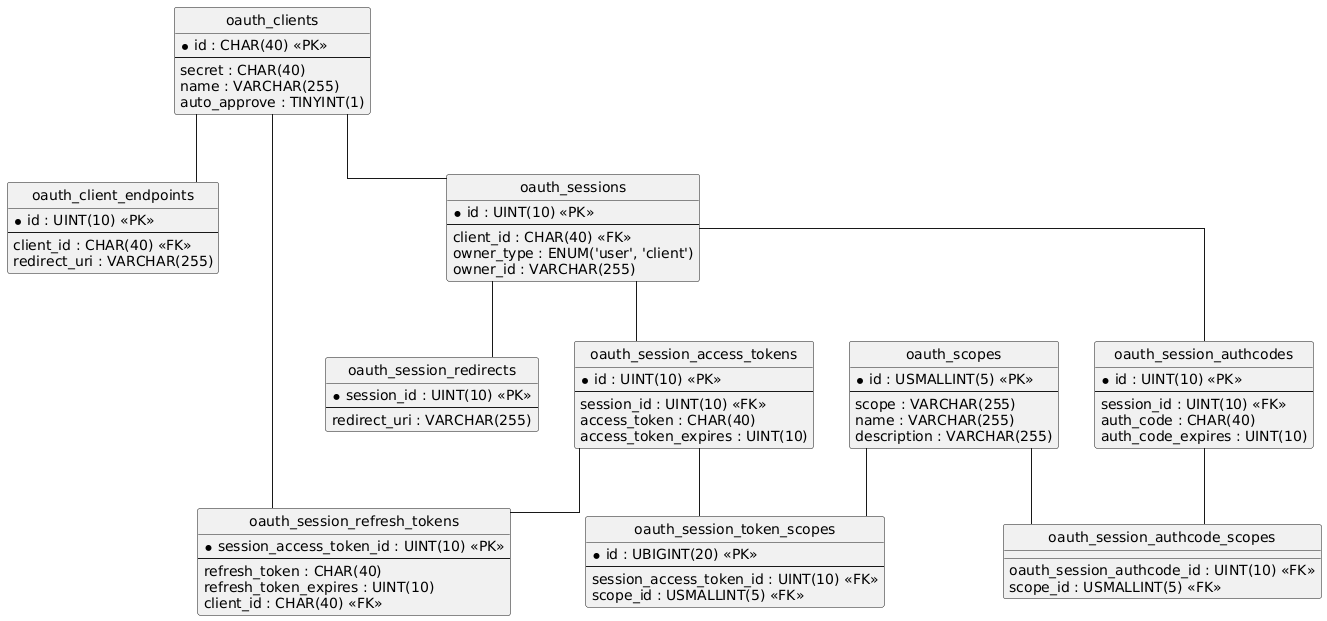

The diagram above was rendered by PlantUML. Its source (embedded in the PNG):
@startuml
hide circle
skinparam linetype ortho

entity "oauth_clients" as oauth_clients {
  * id : CHAR(40) <<PK>>
  --
  secret : CHAR(40)
  name : VARCHAR(255)
  auto_approve : TINYINT(1)
}

entity "oauth_client_endpoints" as oauth_client_endpoints {
  * id : UINT(10) <<PK>>
  --
  client_id : CHAR(40) <<FK>>
  redirect_uri : VARCHAR(255)
}

entity "oauth_sessions" as oauth_sessions {
  * id : UINT(10) <<PK>>
  --
  client_id : CHAR(40) <<FK>>
  owner_type : ENUM('user', 'client')
  owner_id : VARCHAR(255)
}

entity "oauth_session_access_tokens" as oauth_session_access_tokens {
  * id : UINT(10) <<PK>>
  --
  session_id : UINT(10) <<FK>>
  access_token : CHAR(40)
  access_token_expires : UINT(10)
}

entity "oauth_session_authcodes" as oauth_session_authcodes {
  * id : UINT(10) <<PK>>
  --
  session_id : UINT(10) <<FK>>
  auth_code : CHAR(40)
  auth_code_expires : UINT(10)
}

entity "oauth_session_redirects" as oauth_session_redirects {
  * session_id : UINT(10) <<PK>>
  --
  redirect_uri : VARCHAR(255)
}

entity "oauth_session_refresh_tokens" as oauth_session_refresh_tokens {
  * session_access_token_id : UINT(10) <<PK>>
  --
  refresh_token : CHAR(40)
  refresh_token_expires : UINT(10)
  client_id : CHAR(40) <<FK>>
}

entity "oauth_scopes" as oauth_scopes {
  * id : USMALLINT(5) <<PK>>
  --
  scope : VARCHAR(255)
  name : VARCHAR(255)
  description : VARCHAR(255)
}

entity "oauth_session_token_scopes" as oauth_session_token_scopes {
  * id : UBIGINT(20) <<PK>>
  --
  session_access_token_id : UINT(10) <<FK>>
  scope_id : USMALLINT(5) <<FK>>
}

entity "oauth_session_authcode_scopes" as oauth_session_authcode_scopes {
  oauth_session_authcode_id : UINT(10) <<FK>>
  scope_id : USMALLINT(5) <<FK>>
}

oauth_clients -- oauth_client_endpoints
oauth_clients -- oauth_sessions
oauth_sessions -- oauth_session_access_tokens
oauth_sessions -- oauth_session_authcodes
oauth_sessions -- oauth_session_redirects
oauth_clients -- oauth_session_refresh_tokens
oauth_session_access_tokens -- oauth_session_refresh_tokens
oauth_scopes -- oauth_session_token_scopes
oauth_session_access_tokens -- oauth_session_token_scopes
oauth_scopes -- oauth_session_authcode_scopes
oauth_session_authcodes -- oauth_session_authcode_scopes
@enduml